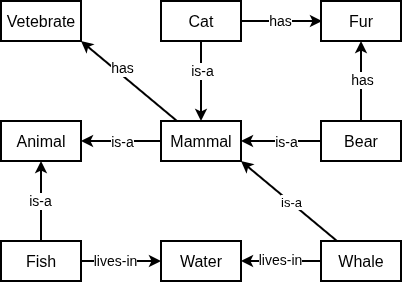

The diagram above was exported from draw.io. Its source (the exported page's mxGraphModel, read from the mxfile embedded in the PNG):
<mxGraphModel dx="656" dy="351" grid="1" gridSize="10" guides="1" tooltips="1" connect="1" arrows="1" fold="1" page="1" pageScale="1" pageWidth="850" pageHeight="1100" math="0" shadow="0">
  <root>
    <mxCell id="0" />
    <mxCell id="1" parent="0" />
    <mxCell id="5Qmdow3gRLg8cGg29jQz-1" parent="1" style="rounded=0;whiteSpace=wrap;html=1;strokeWidth=2;fontSize=16;" value="Vetebrate" vertex="1">
      <mxGeometry height="40" width="80" x="160" y="80" as="geometry" />
    </mxCell>
    <mxCell id="5Qmdow3gRLg8cGg29jQz-3" parent="1" style="rounded=0;whiteSpace=wrap;html=1;strokeWidth=2;fontSize=16;" value="Animal" vertex="1">
      <mxGeometry height="40" width="80" x="160" y="200" as="geometry" />
    </mxCell>
    <mxCell id="5Qmdow3gRLg8cGg29jQz-14" edge="1" parent="1" source="5Qmdow3gRLg8cGg29jQz-4" style="edgeStyle=orthogonalEdgeStyle;rounded=0;orthogonalLoop=1;jettySize=auto;html=1;strokeWidth=2;" target="5Qmdow3gRLg8cGg29jQz-5" value="">
      <mxGeometry relative="1" as="geometry" />
    </mxCell>
    <mxCell id="5nBDzz2SWmlYw0HlG_0L-2" connectable="0" parent="5Qmdow3gRLg8cGg29jQz-14" style="edgeLabel;html=1;align=center;verticalAlign=middle;resizable=0;points=[];fontSize=14;" value="is-a" vertex="1">
      <mxGeometry relative="1" x="-0.275" as="geometry">
        <mxPoint as="offset" />
      </mxGeometry>
    </mxCell>
    <mxCell id="5Qmdow3gRLg8cGg29jQz-15" edge="1" parent="1" style="edgeStyle=orthogonalEdgeStyle;rounded=0;orthogonalLoop=1;jettySize=auto;html=1;strokeWidth=2;" value="">
      <mxGeometry relative="1" as="geometry">
        <mxPoint x="401" y="100" as="sourcePoint" />
        <mxPoint x="481" y="100" as="targetPoint" />
      </mxGeometry>
    </mxCell>
    <mxCell id="5nBDzz2SWmlYw0HlG_0L-4" connectable="0" parent="5Qmdow3gRLg8cGg29jQz-15" style="edgeLabel;html=1;align=center;verticalAlign=middle;resizable=0;points=[];" value="&lt;font style=&quot;font-size: 14px;&quot;&gt;has&lt;/font&gt;" vertex="1">
      <mxGeometry relative="1" x="-0.075" y="1" as="geometry">
        <mxPoint as="offset" />
      </mxGeometry>
    </mxCell>
    <mxCell id="5Qmdow3gRLg8cGg29jQz-4" parent="1" style="rounded=0;whiteSpace=wrap;html=1;strokeWidth=2;fontSize=16;" value="Cat" vertex="1">
      <mxGeometry height="40" width="80" x="320" y="80" as="geometry" />
    </mxCell>
    <mxCell id="5Qmdow3gRLg8cGg29jQz-16" edge="1" parent="1" source="5Qmdow3gRLg8cGg29jQz-5" style="rounded=0;orthogonalLoop=1;jettySize=auto;html=1;entryX=1;entryY=1;entryDx=0;entryDy=0;strokeWidth=2;" target="5Qmdow3gRLg8cGg29jQz-1">
      <mxGeometry relative="1" as="geometry" />
    </mxCell>
    <mxCell id="5nBDzz2SWmlYw0HlG_0L-1" connectable="0" parent="5Qmdow3gRLg8cGg29jQz-16" style="edgeLabel;html=1;align=center;verticalAlign=middle;resizable=0;points=[];fontSize=14;" value="has" vertex="1">
      <mxGeometry relative="1" x="0.2316" y="-5" as="geometry">
        <mxPoint as="offset" />
      </mxGeometry>
    </mxCell>
    <mxCell id="5Qmdow3gRLg8cGg29jQz-22" edge="1" parent="1" source="5Qmdow3gRLg8cGg29jQz-5" style="edgeStyle=orthogonalEdgeStyle;rounded=0;orthogonalLoop=1;jettySize=auto;html=1;strokeWidth=2;" target="5Qmdow3gRLg8cGg29jQz-3" value="">
      <mxGeometry relative="1" as="geometry" />
    </mxCell>
    <mxCell id="5nBDzz2SWmlYw0HlG_0L-13" connectable="0" parent="5Qmdow3gRLg8cGg29jQz-22" style="edgeLabel;html=1;align=center;verticalAlign=middle;resizable=0;points=[];fontSize=14;" value="is-a" vertex="1">
      <mxGeometry relative="1" as="geometry">
        <mxPoint as="offset" />
      </mxGeometry>
    </mxCell>
    <mxCell id="5Qmdow3gRLg8cGg29jQz-5" parent="1" style="rounded=0;whiteSpace=wrap;html=1;strokeWidth=2;fontSize=16;" value="Mammal" vertex="1">
      <mxGeometry height="40" width="80" x="320" y="200" as="geometry" />
    </mxCell>
    <mxCell id="5Qmdow3gRLg8cGg29jQz-6" parent="1" style="rounded=0;whiteSpace=wrap;html=1;strokeWidth=2;fontSize=16;" value="Fur" vertex="1">
      <mxGeometry height="40" width="80" x="480" y="80" as="geometry" />
    </mxCell>
    <mxCell id="5Qmdow3gRLg8cGg29jQz-13" edge="1" parent="1" source="5Qmdow3gRLg8cGg29jQz-7" style="edgeStyle=orthogonalEdgeStyle;rounded=0;orthogonalLoop=1;jettySize=auto;html=1;strokeWidth=2;" target="5Qmdow3gRLg8cGg29jQz-6" value="">
      <mxGeometry relative="1" as="geometry" />
    </mxCell>
    <mxCell id="5nBDzz2SWmlYw0HlG_0L-3" connectable="0" parent="5Qmdow3gRLg8cGg29jQz-13" style="edgeLabel;html=1;align=center;verticalAlign=middle;resizable=0;points=[];" value="&lt;font style=&quot;font-size: 14px;&quot;&gt;has&lt;/font&gt;" vertex="1">
      <mxGeometry relative="1" x="0.05" as="geometry">
        <mxPoint as="offset" />
      </mxGeometry>
    </mxCell>
    <mxCell id="5Qmdow3gRLg8cGg29jQz-17" edge="1" parent="1" source="5Qmdow3gRLg8cGg29jQz-7" style="edgeStyle=orthogonalEdgeStyle;rounded=0;orthogonalLoop=1;jettySize=auto;html=1;strokeWidth=2;" target="5Qmdow3gRLg8cGg29jQz-5" value="">
      <mxGeometry relative="1" as="geometry" />
    </mxCell>
    <mxCell id="5nBDzz2SWmlYw0HlG_0L-5" connectable="0" parent="5Qmdow3gRLg8cGg29jQz-17" style="edgeLabel;html=1;align=center;verticalAlign=middle;resizable=0;points=[];" value="&lt;font style=&quot;font-size: 14px;&quot;&gt;is-a&lt;/font&gt;" vertex="1">
      <mxGeometry relative="1" x="-0.1" as="geometry">
        <mxPoint as="offset" />
      </mxGeometry>
    </mxCell>
    <mxCell id="5Qmdow3gRLg8cGg29jQz-7" parent="1" style="rounded=0;whiteSpace=wrap;html=1;strokeWidth=2;fontSize=16;" value="Bear" vertex="1">
      <mxGeometry height="40" width="80" x="480" y="200" as="geometry" />
    </mxCell>
    <mxCell id="5Qmdow3gRLg8cGg29jQz-18" edge="1" parent="1" source="5Qmdow3gRLg8cGg29jQz-8" style="edgeStyle=orthogonalEdgeStyle;rounded=0;orthogonalLoop=1;jettySize=auto;html=1;strokeWidth=2;" target="5Qmdow3gRLg8cGg29jQz-9" value="">
      <mxGeometry relative="1" as="geometry" />
    </mxCell>
    <mxCell id="5nBDzz2SWmlYw0HlG_0L-7" connectable="0" parent="5Qmdow3gRLg8cGg29jQz-18" style="edgeLabel;html=1;align=center;verticalAlign=middle;resizable=0;points=[];" value="Text" vertex="1">
      <mxGeometry relative="1" y="5" as="geometry">
        <mxPoint y="-5" as="offset" />
      </mxGeometry>
    </mxCell>
    <mxCell id="5nBDzz2SWmlYw0HlG_0L-8" connectable="0" parent="5Qmdow3gRLg8cGg29jQz-18" style="edgeLabel;html=1;align=center;verticalAlign=middle;resizable=0;points=[];fontSize=14;" value="lives-in" vertex="1">
      <mxGeometry relative="1" x="0.05" y="-2" as="geometry">
        <mxPoint as="offset" />
      </mxGeometry>
    </mxCell>
    <mxCell id="5Qmdow3gRLg8cGg29jQz-21" edge="1" parent="1" source="5Qmdow3gRLg8cGg29jQz-8" style="rounded=0;orthogonalLoop=1;jettySize=auto;html=1;entryX=1;entryY=1;entryDx=0;entryDy=0;strokeWidth=2;" target="5Qmdow3gRLg8cGg29jQz-5">
      <mxGeometry relative="1" as="geometry" />
    </mxCell>
    <mxCell id="5nBDzz2SWmlYw0HlG_0L-6" connectable="0" parent="5Qmdow3gRLg8cGg29jQz-21" style="edgeLabel;html=1;align=center;verticalAlign=middle;resizable=0;points=[];" value="&lt;font style=&quot;font-size: 13px;&quot;&gt;is-a&lt;/font&gt;" vertex="1">
      <mxGeometry relative="1" x="-0.0225" as="geometry">
        <mxPoint as="offset" />
      </mxGeometry>
    </mxCell>
    <mxCell id="5Qmdow3gRLg8cGg29jQz-8" parent="1" style="rounded=0;whiteSpace=wrap;html=1;strokeWidth=2;fontSize=16;" value="Whale" vertex="1">
      <mxGeometry height="40" width="80" x="480" y="320" as="geometry" />
    </mxCell>
    <mxCell id="5Qmdow3gRLg8cGg29jQz-9" parent="1" style="rounded=0;whiteSpace=wrap;html=1;strokeWidth=2;fontSize=16;" value="Water" vertex="1">
      <mxGeometry height="40" width="80" x="320" y="320" as="geometry" />
    </mxCell>
    <mxCell id="5Qmdow3gRLg8cGg29jQz-19" edge="1" parent="1" source="5Qmdow3gRLg8cGg29jQz-10" style="edgeStyle=orthogonalEdgeStyle;rounded=0;orthogonalLoop=1;jettySize=auto;html=1;strokeWidth=2;" target="5Qmdow3gRLg8cGg29jQz-9" value="">
      <mxGeometry relative="1" as="geometry" />
    </mxCell>
    <mxCell id="5nBDzz2SWmlYw0HlG_0L-11" connectable="0" parent="5Qmdow3gRLg8cGg29jQz-19" style="edgeLabel;html=1;align=center;verticalAlign=middle;resizable=0;points=[];" value="&lt;font style=&quot;font-size: 14px;&quot;&gt;lives-in&lt;/font&gt;" vertex="1">
      <mxGeometry relative="1" x="-0.175" y="1" as="geometry">
        <mxPoint as="offset" />
      </mxGeometry>
    </mxCell>
    <mxCell id="5Qmdow3gRLg8cGg29jQz-20" edge="1" parent="1" source="5Qmdow3gRLg8cGg29jQz-10" style="edgeStyle=orthogonalEdgeStyle;rounded=0;orthogonalLoop=1;jettySize=auto;html=1;strokeWidth=2;" target="5Qmdow3gRLg8cGg29jQz-3" value="">
      <mxGeometry relative="1" as="geometry" />
    </mxCell>
    <mxCell id="5nBDzz2SWmlYw0HlG_0L-12" connectable="0" parent="5Qmdow3gRLg8cGg29jQz-20" style="edgeLabel;html=1;align=center;verticalAlign=middle;resizable=0;points=[];" value="&lt;font style=&quot;font-size: 14px;&quot;&gt;is-a&lt;/font&gt;" vertex="1">
      <mxGeometry relative="1" x="0.025" y="2" as="geometry">
        <mxPoint as="offset" />
      </mxGeometry>
    </mxCell>
    <mxCell id="5Qmdow3gRLg8cGg29jQz-10" parent="1" style="rounded=0;whiteSpace=wrap;html=1;strokeWidth=2;fontSize=16;" value="Fish" vertex="1">
      <mxGeometry height="40" width="80" x="160" y="320" as="geometry" />
    </mxCell>
  </root>
</mxGraphModel>